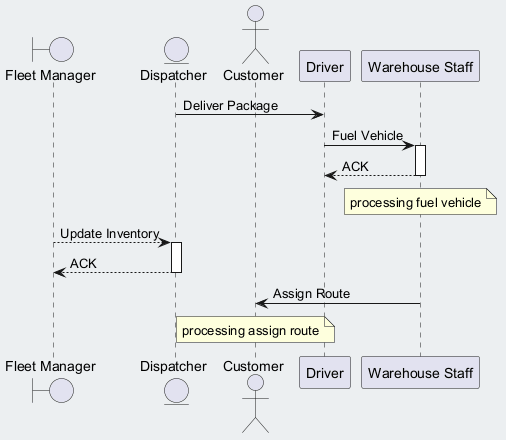

The diagram above was rendered by PlantUML. Its source (embedded in the PNG):
@startuml
skinparam backgroundColor #ECEFF1
skinparam classBackgroundColor #FFFFFF
skinparam classBorderColor #455A64
boundary "Fleet Manager" as FM
entity "Dispatcher" as D
actor "Customer" as C
participant "Driver" as D2
participant "Warehouse Staff" as WS
D -> D2 : Deliver Package
D2 -> WS : Fuel Vehicle
activate WS
WS --> D2 : ACK
deactivate WS
note over WS : processing fuel vehicle
FM --> D : Update Inventory
activate D
D --> FM : ACK
deactivate D
WS -> C : Assign Route
note over C : processing assign route
@enduml